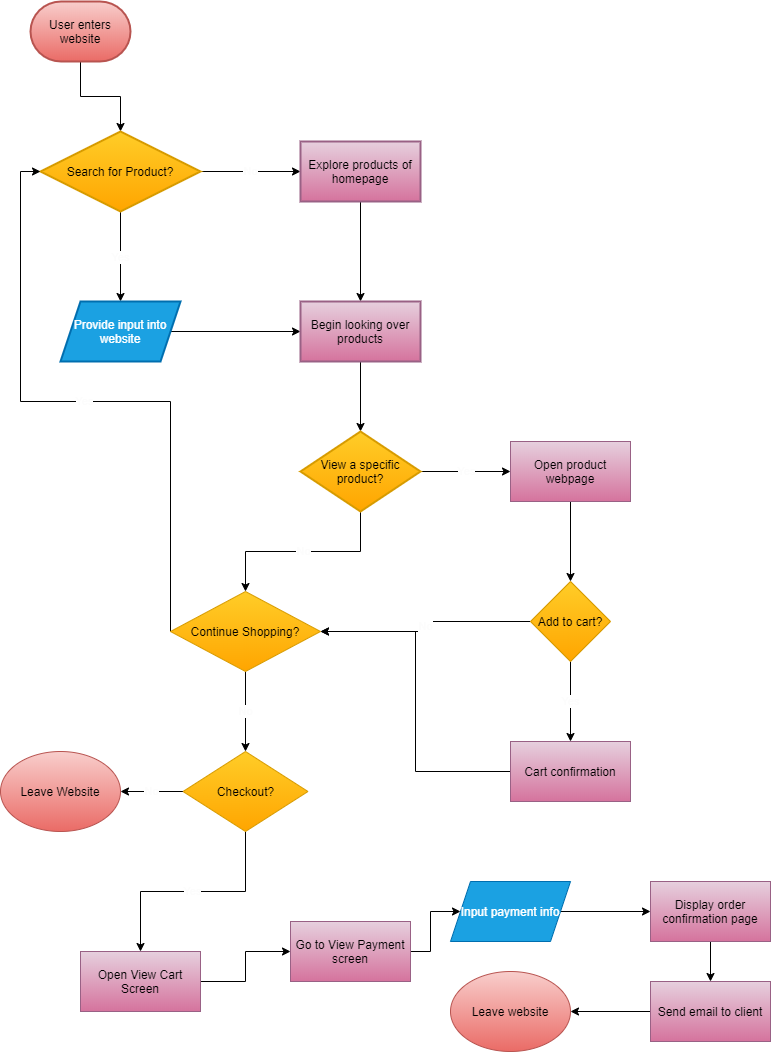

The diagram above was exported from draw.io. Its source (the exported page's mxGraphModel, read from the mxfile embedded in the PNG):
<mxGraphModel dx="1049" dy="557" grid="1" gridSize="10" guides="1" tooltips="1" connect="1" arrows="1" fold="1" page="1" pageScale="1" pageWidth="850" pageHeight="1100" math="0" shadow="0">
  <root>
    <mxCell id="0" />
    <mxCell id="1" parent="0" />
    <mxCell id="4" value="" style="edgeStyle=orthogonalEdgeStyle;rounded=0;orthogonalLoop=1;jettySize=auto;html=1;fontColor=#121212;" edge="1" parent="1" source="2" target="3">
      <mxGeometry relative="1" as="geometry" />
    </mxCell>
    <mxCell id="2" value="User enters website" style="strokeWidth=2;html=1;shape=mxgraph.flowchart.terminator;whiteSpace=wrap;fillColor=#f8cecc;strokeColor=#b85450;gradientColor=#ea6b66;" vertex="1" parent="1">
      <mxGeometry x="40" y="30" width="100" height="60" as="geometry" />
    </mxCell>
    <mxCell id="6" value="Yes" style="edgeStyle=orthogonalEdgeStyle;rounded=0;orthogonalLoop=1;jettySize=auto;html=1;fontColor=#FCFCFC;" edge="1" parent="1" source="3" target="5">
      <mxGeometry relative="1" as="geometry" />
    </mxCell>
    <mxCell id="8" value="No" style="edgeStyle=orthogonalEdgeStyle;rounded=0;orthogonalLoop=1;jettySize=auto;html=1;fontColor=#FCFCFC;" edge="1" parent="1" source="3" target="7">
      <mxGeometry relative="1" as="geometry" />
    </mxCell>
    <mxCell id="3" value="Search for Product?" style="rhombus;whiteSpace=wrap;html=1;strokeWidth=2;fillColor=#ffcd28;strokeColor=#d79b00;gradientColor=#ffa500;" vertex="1" parent="1">
      <mxGeometry x="50" y="160" width="160" height="80" as="geometry" />
    </mxCell>
    <mxCell id="11" style="edgeStyle=orthogonalEdgeStyle;rounded=0;orthogonalLoop=1;jettySize=auto;html=1;fontColor=#FCFCFC;" edge="1" parent="1" source="5" target="9">
      <mxGeometry relative="1" as="geometry" />
    </mxCell>
    <mxCell id="5" value="Provide input into website" style="shape=parallelogram;perimeter=parallelogramPerimeter;whiteSpace=wrap;html=1;fixedSize=1;fontColor=#ffffff;strokeColor=#006EAF;strokeWidth=2;fillColor=#1ba1e2;" vertex="1" parent="1">
      <mxGeometry x="70" y="330" width="120" height="60" as="geometry" />
    </mxCell>
    <mxCell id="10" value="" style="edgeStyle=orthogonalEdgeStyle;rounded=0;orthogonalLoop=1;jettySize=auto;html=1;fontColor=#FCFCFC;" edge="1" parent="1" source="7" target="9">
      <mxGeometry relative="1" as="geometry" />
    </mxCell>
    <mxCell id="7" value="Explore products of homepage" style="whiteSpace=wrap;html=1;strokeColor=#996185;strokeWidth=2;fillColor=#e6d0de;gradientColor=#d5739d;" vertex="1" parent="1">
      <mxGeometry x="310" y="170" width="120" height="60" as="geometry" />
    </mxCell>
    <mxCell id="13" value="" style="edgeStyle=orthogonalEdgeStyle;rounded=0;orthogonalLoop=1;jettySize=auto;html=1;fontColor=#FCFCFC;" edge="1" parent="1" source="9" target="12">
      <mxGeometry relative="1" as="geometry" />
    </mxCell>
    <mxCell id="9" value="Begin looking over products" style="whiteSpace=wrap;html=1;strokeColor=#996185;strokeWidth=2;fillColor=#e6d0de;gradientColor=#d5739d;" vertex="1" parent="1">
      <mxGeometry x="310" y="330" width="120" height="60" as="geometry" />
    </mxCell>
    <mxCell id="16" value="Yes" style="edgeStyle=orthogonalEdgeStyle;rounded=0;orthogonalLoop=1;jettySize=auto;html=1;fontColor=#FCFCFC;" edge="1" parent="1" source="12">
      <mxGeometry relative="1" as="geometry">
        <mxPoint x="520" y="500" as="targetPoint" />
      </mxGeometry>
    </mxCell>
    <mxCell id="17" value="No" style="edgeStyle=orthogonalEdgeStyle;rounded=0;orthogonalLoop=1;jettySize=auto;html=1;fontColor=#FCFCFC;entryX=0.5;entryY=0;entryDx=0;entryDy=0;" edge="1" parent="1" source="12" target="23">
      <mxGeometry relative="1" as="geometry">
        <mxPoint x="370" y="610" as="targetPoint" />
      </mxGeometry>
    </mxCell>
    <mxCell id="12" value="View a specific product?" style="rhombus;whiteSpace=wrap;html=1;strokeColor=#d79b00;strokeWidth=2;fillColor=#ffcd28;gradientColor=#ffa500;" vertex="1" parent="1">
      <mxGeometry x="310" y="460" width="120" height="80" as="geometry" />
    </mxCell>
    <mxCell id="20" value="" style="edgeStyle=orthogonalEdgeStyle;rounded=0;orthogonalLoop=1;jettySize=auto;html=1;fontColor=#FCFCFC;" edge="1" parent="1" source="18" target="19">
      <mxGeometry relative="1" as="geometry" />
    </mxCell>
    <mxCell id="18" value="Open product webpage" style="rounded=0;whiteSpace=wrap;html=1;strokeColor=#996185;fillColor=#e6d0de;gradientColor=#d5739d;" vertex="1" parent="1">
      <mxGeometry x="520" y="470" width="120" height="60" as="geometry" />
    </mxCell>
    <mxCell id="22" value="Yes" style="edgeStyle=orthogonalEdgeStyle;rounded=0;orthogonalLoop=1;jettySize=auto;html=1;fontColor=#FCFCFC;" edge="1" parent="1" source="19" target="21">
      <mxGeometry relative="1" as="geometry" />
    </mxCell>
    <mxCell id="24" value="No" style="edgeStyle=orthogonalEdgeStyle;rounded=0;orthogonalLoop=1;jettySize=auto;html=1;fontColor=#FCFCFC;" edge="1" parent="1" source="19" target="23">
      <mxGeometry relative="1" as="geometry" />
    </mxCell>
    <mxCell id="19" value="Add to cart?" style="rhombus;whiteSpace=wrap;html=1;rounded=0;strokeColor=#d79b00;fillColor=#ffcd28;gradientColor=#ffa500;" vertex="1" parent="1">
      <mxGeometry x="540" y="610" width="80" height="80" as="geometry" />
    </mxCell>
    <mxCell id="27" style="edgeStyle=orthogonalEdgeStyle;rounded=0;orthogonalLoop=1;jettySize=auto;html=1;entryX=1;entryY=0.5;entryDx=0;entryDy=0;fontColor=#FCFCFC;" edge="1" parent="1" source="21" target="23">
      <mxGeometry relative="1" as="geometry" />
    </mxCell>
    <mxCell id="21" value="Cart confirmation" style="whiteSpace=wrap;html=1;rounded=0;strokeColor=#996185;fillColor=#e6d0de;gradientColor=#d5739d;" vertex="1" parent="1">
      <mxGeometry x="520" y="770" width="120" height="60" as="geometry" />
    </mxCell>
    <mxCell id="26" value="Yes" style="edgeStyle=orthogonalEdgeStyle;rounded=0;orthogonalLoop=1;jettySize=auto;html=1;entryX=0;entryY=0.5;entryDx=0;entryDy=0;fontColor=#FCFCFC;" edge="1" parent="1" source="23" target="3">
      <mxGeometry relative="1" as="geometry">
        <Array as="points">
          <mxPoint x="180" y="430" />
          <mxPoint x="30" y="430" />
          <mxPoint x="30" y="200" />
        </Array>
      </mxGeometry>
    </mxCell>
    <mxCell id="29" value="No" style="edgeStyle=orthogonalEdgeStyle;rounded=0;orthogonalLoop=1;jettySize=auto;html=1;fontColor=#FCFCFC;" edge="1" parent="1" source="23" target="28">
      <mxGeometry relative="1" as="geometry" />
    </mxCell>
    <mxCell id="23" value="Continue Shopping?" style="rhombus;whiteSpace=wrap;html=1;rounded=0;strokeColor=#d79b00;fillColor=#ffcd28;gradientColor=#ffa500;" vertex="1" parent="1">
      <mxGeometry x="180" y="620" width="150" height="80" as="geometry" />
    </mxCell>
    <mxCell id="32" value="No" style="edgeStyle=orthogonalEdgeStyle;rounded=0;orthogonalLoop=1;jettySize=auto;html=1;fontColor=#FCFCFC;" edge="1" parent="1" source="28" target="31">
      <mxGeometry relative="1" as="geometry" />
    </mxCell>
    <mxCell id="34" value="Yes" style="edgeStyle=orthogonalEdgeStyle;rounded=0;orthogonalLoop=1;jettySize=auto;html=1;fontColor=#FCFCFC;" edge="1" parent="1" source="28" target="33">
      <mxGeometry relative="1" as="geometry" />
    </mxCell>
    <mxCell id="28" value="Checkout?" style="rhombus;whiteSpace=wrap;html=1;rounded=0;strokeColor=#d79b00;fillColor=#ffcd28;gradientColor=#ffa500;" vertex="1" parent="1">
      <mxGeometry x="192.5" y="780" width="125" height="80" as="geometry" />
    </mxCell>
    <mxCell id="31" value="Leave Website" style="ellipse;whiteSpace=wrap;html=1;rounded=0;strokeColor=#b85450;fillColor=#f8cecc;gradientColor=#ea6b66;" vertex="1" parent="1">
      <mxGeometry x="10" y="780" width="120" height="80" as="geometry" />
    </mxCell>
    <mxCell id="36" value="" style="edgeStyle=orthogonalEdgeStyle;rounded=0;orthogonalLoop=1;jettySize=auto;html=1;fontColor=#FCFCFC;" edge="1" parent="1" source="33" target="35">
      <mxGeometry relative="1" as="geometry" />
    </mxCell>
    <mxCell id="33" value="Open View Cart Screen" style="whiteSpace=wrap;html=1;rounded=0;strokeColor=#996185;fillColor=#e6d0de;gradientColor=#d5739d;" vertex="1" parent="1">
      <mxGeometry x="90" y="980" width="120" height="60" as="geometry" />
    </mxCell>
    <mxCell id="38" value="" style="edgeStyle=orthogonalEdgeStyle;rounded=0;orthogonalLoop=1;jettySize=auto;html=1;fontColor=#FCFCFC;" edge="1" parent="1" source="35" target="37">
      <mxGeometry relative="1" as="geometry" />
    </mxCell>
    <mxCell id="35" value="Go to View Payment screen" style="whiteSpace=wrap;html=1;rounded=0;strokeColor=#996185;fillColor=#e6d0de;gradientColor=#d5739d;" vertex="1" parent="1">
      <mxGeometry x="300" y="950" width="120" height="60" as="geometry" />
    </mxCell>
    <mxCell id="40" value="" style="edgeStyle=orthogonalEdgeStyle;rounded=0;orthogonalLoop=1;jettySize=auto;html=1;fontColor=#FCFCFC;" edge="1" parent="1" source="37" target="39">
      <mxGeometry relative="1" as="geometry" />
    </mxCell>
    <mxCell id="37" value="Input payment info" style="shape=parallelogram;perimeter=parallelogramPerimeter;whiteSpace=wrap;html=1;fixedSize=1;rounded=0;strokeColor=#006EAF;fillColor=#1ba1e2;fontColor=#ffffff;" vertex="1" parent="1">
      <mxGeometry x="460" y="910" width="120" height="60" as="geometry" />
    </mxCell>
    <mxCell id="42" value="" style="edgeStyle=orthogonalEdgeStyle;rounded=0;orthogonalLoop=1;jettySize=auto;html=1;fontColor=#FCFCFC;" edge="1" parent="1" source="39" target="41">
      <mxGeometry relative="1" as="geometry" />
    </mxCell>
    <mxCell id="39" value="Display order confirmation page" style="whiteSpace=wrap;html=1;rounded=0;strokeColor=#996185;fillColor=#e6d0de;gradientColor=#d5739d;" vertex="1" parent="1">
      <mxGeometry x="660" y="910" width="120" height="60" as="geometry" />
    </mxCell>
    <mxCell id="44" value="" style="edgeStyle=orthogonalEdgeStyle;rounded=0;orthogonalLoop=1;jettySize=auto;html=1;fontColor=#FCFCFC;" edge="1" parent="1" source="41" target="43">
      <mxGeometry relative="1" as="geometry" />
    </mxCell>
    <mxCell id="41" value="Send email to client" style="whiteSpace=wrap;html=1;rounded=0;strokeColor=#996185;fillColor=#e6d0de;gradientColor=#d5739d;" vertex="1" parent="1">
      <mxGeometry x="660" y="1010" width="120" height="60" as="geometry" />
    </mxCell>
    <mxCell id="43" value="Leave website" style="ellipse;whiteSpace=wrap;html=1;rounded=0;strokeColor=#b85450;fillColor=#f8cecc;gradientColor=#ea6b66;" vertex="1" parent="1">
      <mxGeometry x="460" y="1000" width="120" height="80" as="geometry" />
    </mxCell>
  </root>
</mxGraphModel>